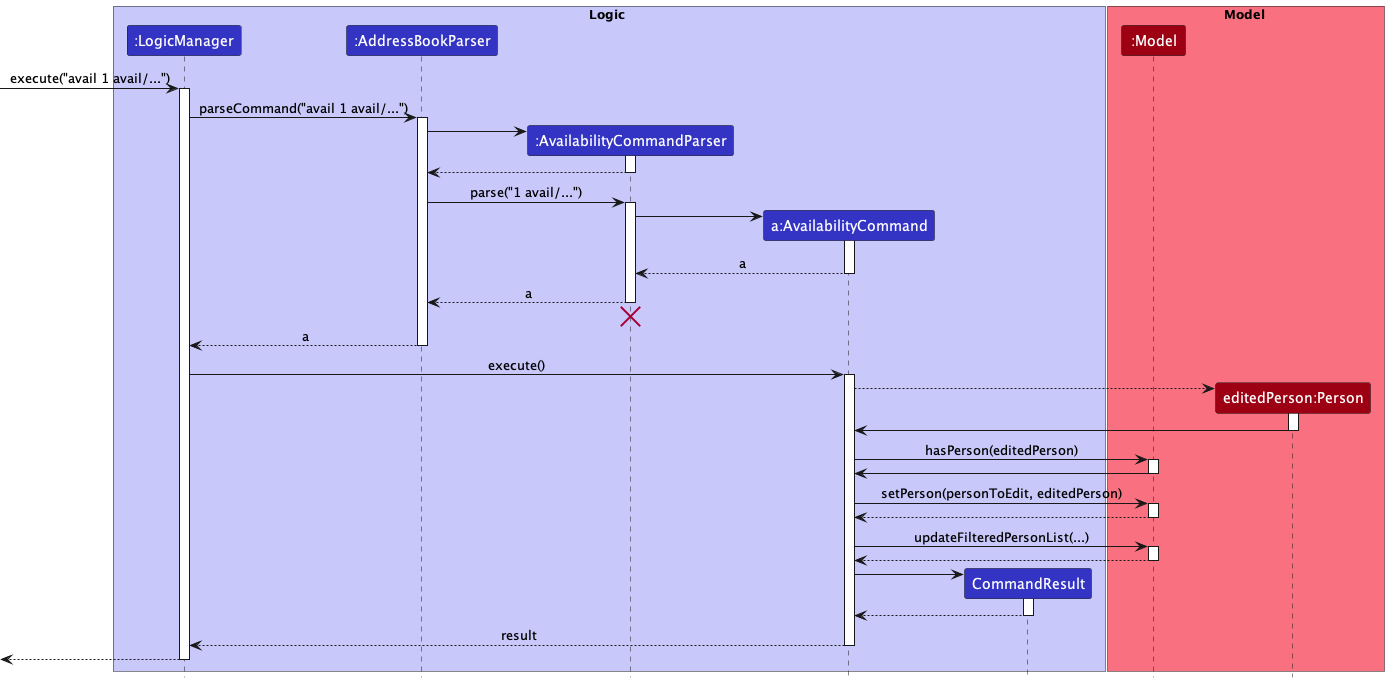

The diagram above was rendered by PlantUML. Its source (embedded in the PNG):
@startuml
!include style.puml
!$userInput = ("avail 1 avail/...")
box Logic LOGIC_COLOR_T1
participant ":LogicManager" as LogicManager LOGIC_COLOR
participant ":AddressBookParser" as AddressBookParser LOGIC_COLOR
participant ":AvailabilityCommandParser" as AvailabilityCommandParser LOGIC_COLOR
participant "a:AvailabilityCommand" as AvailabilityCommand LOGIC_COLOR
participant "CommandResult" as CommandResult LOGIC_COLOR
end box

box Model MODEL_COLOR_T1
participant ":Model" as Model MODEL_COLOR
participant "editedPerson:Person" as editedPerson MODEL_COLOR
end box

[-> LogicManager : execute("$userInput")
activate LogicManager

LogicManager -> AddressBookParser : parseCommand("$userInput")
activate AddressBookParser

create AvailabilityCommandParser
AddressBookParser -> AvailabilityCommandParser
activate AvailabilityCommandParser

AvailabilityCommandParser --> AddressBookParser
deactivate AvailabilityCommandParser

AddressBookParser -> AvailabilityCommandParser : parse("1 avail/...")
activate AvailabilityCommandParser

create AvailabilityCommand
AvailabilityCommandParser -> AvailabilityCommand
activate AvailabilityCommand

AvailabilityCommand --> AvailabilityCommandParser : a
deactivate AvailabilityCommand

AvailabilityCommandParser --> AddressBookParser : a
deactivate AvailabilityCommandParser
AvailabilityCommandParser -[hidden]-> AddressBookParser
destroy AvailabilityCommandParser

AddressBookParser --> LogicManager : a
deactivate AddressBookParser

LogicManager -> AvailabilityCommand : execute()
activate AvailabilityCommand

create editedPerson
AvailabilityCommand --> editedPerson
activate editedPerson

editedPerson -> AvailabilityCommand
deactivate editedPerson

AvailabilityCommand -> Model : hasPerson(editedPerson)
activate Model

Model -> AvailabilityCommand
deactivate Model

AvailabilityCommand -> Model : setPerson(personToEdit, editedPerson)
activate Model

Model --> AvailabilityCommand
deactivate Model

AvailabilityCommand -> Model : updateFilteredPersonList(...)
activate Model

Model --> AvailabilityCommand
deactivate Model

create CommandResult
AvailabilityCommand -> CommandResult
activate CommandResult

CommandResult --> AvailabilityCommand
deactivate CommandResult

AvailabilityCommand --> LogicManager : result
deactivate AvailabilityCommand

[<-- LogicManager
deactivate LogicManager

@enduml